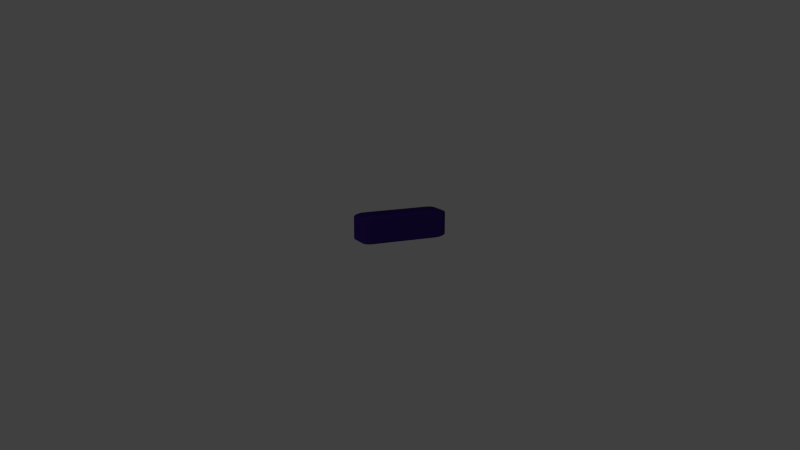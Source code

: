 # Source: battery.blend  (saved by Blender 2.76.0; exported with 4.5.12 LTS)
import bpy
from mathutils import Matrix  # noqa: F401  (used for matrix-valued properties, if any)

bpy.ops.wm.read_factory_settings(use_empty=True)
scene = bpy.context.scene
scene.name = 'Scene'

# ---- collections
col_collection_1 = bpy.data.collections.new('Collection 1'); scene.collection.children.link(col_collection_1)

# ---- materials (node trees are filled in below, after node groups)
mat_material_003 = bpy.data.materials.new('Material.003')
mat_material_003.alpha_threshold = 0.0
mat_material_003.use_transparent_shadow = False
mat_material_003.preview_render_type = 'FLAT'
mat_material_003.diffuse_color = (0.031, 0.012, 0.133, 1.0)
mat_material_003.specular_color = (0.01445, 0.003339, 0.3757)
mat_material_003.roughness = 0.5
mat_material = bpy.data.materials.new('Material')
mat_material.alpha_threshold = 0.0
mat_material.use_transparent_shadow = False
mat_material.diffuse_color = (0.0311, 0.01168, 0.1329, 1.0)
mat_material.specular_color = (0.02167, 0.0, 0.2738)
mat_material.roughness = 0.5
mat_material.specular_intensity = 1.0
mat_material.line_color = (0.0, 0.0, 0.0, 1.0)

# ---- material node trees

# ---- world
world_world = bpy.data.worlds.new('World'); scene.world = world_world
world_world.color = (0.05088, 0.05088, 0.05088)
world_world.use_sun_shadow = False
world_world.sun_shadow_jitter_overblur = 0.0
world_world.cycles.sampling_method = 'MANUAL'
world_world.cycles.sample_map_resolution = 256

# ---- cameras
cam_camera = bpy.data.cameras.new('Camera')
cam_camera.clip_end = 100.0
cam_camera.lens = 35.0
cam_camera.sensor_width = 32.0
cam_camera.sensor_height = 18.0
cam_camera.ortho_scale = 7.314
cam_camera.dof.focus_distance = 0.0
cam_camera.dof.aperture_fstop = 128.0

# ---- lights
light_lamp = bpy.data.lights.new('Lamp', 'POINT')
light_lamp.transmission_factor = 0.0
light_lamp.cutoff_distance = 30.0
light_lamp.energy = 100.0
light_lamp.shadow_buffer_clip_start = 1.001
light_lamp.shadow_soft_size = 0.1
light_lamp.shadow_maximum_resolution = 0.006
light_lamp.use_absolute_resolution = True
light_lamp.cycles.use_multiple_importance_sampling = False

# ---- meshes
me_cube_002 = bpy.data.meshes.new('Cube.002')
me_cube_002.from_pydata([(0.05775, -0.02, -0.018), (-0.05775, -0.02, -0.018), (0.05775, -0.02, 0.018), (-0.05775, -0.02, 0.018)], [], [(0, 2, 3, 1)])
me_cube_002.materials.append(mat_material_003)
me_cube_002.use_remesh_preserve_volume = False
me_cube_002.use_remesh_preserve_attributes = False
me_cube_002.use_mirror_vertex_groups = False
me_cube_002.update()
me_cube = bpy.data.meshes.new('Cube')
me_cube.from_pydata([(0.05775, -0.02, -0.018), (0.06076, -0.01994, -0.018), (0.0637, -0.01976, -0.018), (0.06649, -0.01945, -0.018), (0.06906, -0.01905, -0.018), (-0.05775, -0.02, -0.018), (-0.06076, -0.01994, -0.018), (-0.0637, -0.01976, -0.018), (-0.06649, -0.01945, -0.018), (0.05775, -0.02, 0.018), (0.06076, -0.01994, 0.018), (0.0637, -0.01976, 0.018), (0.06649, -0.01945, 0.018), (0.06906, -0.01905, 0.018), (-0.05775, -0.02, 0.018), (-0.06076, -0.01994, 0.018), (-0.0637, -0.01976, 0.018), (-0.06649, -0.01945, 0.018), (0.077, 0.015, -0.018), (0.05775, 0.015, -0.024), (0.05775, 0.02, -0.018), (0.07676, 0.015, -0.01894), (0.07606, 0.015, -0.01985), (0.0749, 0.015, -0.02072), (0.07332, 0.015, -0.02153), (0.07136, 0.015, -0.02224), (0.07676, 0.01578, -0.018), (0.0765, 0.0158, -0.01897), (0.07574, 0.0158, -0.01991), (0.07455, 0.0158, -0.02077), (0.07302, 0.0158, -0.02153), (0.0712, 0.01579, -0.02219), (0.07606, 0.01655, -0.018), (0.07574, 0.01658, -0.01897), (0.07494, 0.01659, -0.01991), (0.07379, 0.01656, -0.02074), (0.07237, 0.01654, -0.02144), (0.07072, 0.01652, -0.02204), (0.0749, 0.01727, -0.018), (0.07455, 0.0173, -0.01897), (0.07378, 0.01728, -0.01988), (0.07273, 0.01722, -0.02067), (0.0715, 0.01716, -0.02131), (0.07008, 0.01712, -0.02184), (0.07332, 0.01794, -0.018), (0.07301, 0.01794, -0.01896), (0.07235, 0.01787, -0.01985), (0.0715, 0.01776, -0.02059), (0.07052, 0.01764, -0.02117), (0.06941, 0.01758, -0.02163), (0.06886, 0.01789, -0.02146), (0.05775, 0.01578, -0.02393), (0.05775, 0.01655, -0.02371), (0.05775, 0.01727, -0.02335), (0.05775, 0.01794, -0.02285), (0.05775, 0.01854, -0.02224), (0.06076, 0.015, -0.02393), (0.06082, 0.01581, -0.02384), (0.06084, 0.01659, -0.02361), (0.06084, 0.0173, -0.02324), (0.06082, 0.01794, -0.02276), (0.06081, 0.01849, -0.02219), (0.0637, 0.015, -0.02371), (0.06385, 0.01581, -0.02361), (0.06385, 0.01659, -0.02336), (0.06376, 0.01728, -0.023), (0.06366, 0.01787, -0.02256), (0.06361, 0.01837, -0.02204), (0.06649, 0.015, -0.02335), (0.06662, 0.01581, -0.02324), (0.06653, 0.01657, -0.023), (0.06629, 0.01722, -0.02267), (0.06605, 0.01776, -0.02229), (0.06592, 0.0182, -0.02184), (0.06906, 0.015, -0.02285), (0.06907, 0.0158, -0.02276), (0.0688, 0.01654, -0.02255), (0.06836, 0.01716, -0.02228), (0.06793, 0.01764, -0.02198), (0.06769, 0.01803, -0.02163), (0.06076, 0.01994, -0.018), (0.0637, 0.01976, -0.018), (0.06649, 0.01945, -0.018), (0.06906, 0.01905, -0.018), (0.07136, 0.01854, -0.018), (0.05775, 0.01994, -0.01894), (0.06085, 0.01987, -0.01896), (0.06387, 0.01967, -0.01896), (0.06662, 0.01936, -0.01896), (0.06906, 0.01897, -0.01896), (0.07118, 0.01849, -0.01895), (0.05775, 0.01976, -0.01985), (0.06088, 0.01967, -0.0199), (0.06389, 0.01947, -0.0199), (0.06654, 0.01917, -0.01987), (0.06879, 0.0188, -0.01984), (0.07071, 0.01837, -0.01983), (0.05775, 0.01945, -0.02072), (0.06086, 0.01936, -0.02077), (0.06379, 0.01916, -0.02074), (0.0663, 0.01889, -0.02066), (0.06836, 0.01857, -0.02059), (0.07007, 0.0182, -0.02055), (0.05775, 0.01905, -0.02153), (0.06083, 0.01896, -0.02153), (0.06368, 0.01879, -0.02145), (0.06605, 0.01857, -0.02131), (0.06793, 0.01832, -0.02117), (0.06941, 0.01803, -0.0211), (0.077, -0.015, -0.018), (0.05775, -0.02, -0.018), (0.05775, -0.015, -0.024), (0.07676, -0.01578, -0.018), (0.07606, -0.01655, -0.018), (0.0749, -0.01727, -0.018), (0.07332, -0.01794, -0.018), (0.07136, -0.01854, -0.018), (0.07676, -0.015, -0.01894), (0.0765, -0.01581, -0.01896), (0.07574, -0.01659, -0.01896), (0.07455, -0.0173, -0.01896), (0.07302, -0.01794, -0.01896), (0.0712, -0.01849, -0.01895), (0.07606, -0.015, -0.01985), (0.07574, -0.01581, -0.0199), (0.07494, -0.01659, -0.0199), (0.07379, -0.01728, -0.01987), (0.07237, -0.01787, -0.01984), (0.07072, -0.01837, -0.01983), (0.0749, -0.015, -0.02072), (0.07455, -0.01581, -0.02077), (0.07378, -0.01657, -0.02074), (0.07273, -0.01722, -0.02066), (0.0715, -0.01776, -0.02059), (0.07008, -0.0182, -0.02055), (0.07332, -0.015, -0.02153), (0.07301, -0.0158, -0.02153), (0.07235, -0.01654, -0.02145), (0.0715, -0.01716, -0.02131), (0.07052, -0.01764, -0.02117), (0.06941, -0.01803, -0.0211), (0.06886, -0.01789, -0.02146), (0.05775, -0.01994, -0.01894), (0.05775, -0.01976, -0.01985), (0.05775, -0.01945, -0.02072), (0.05775, -0.01905, -0.02153), (0.05775, -0.01854, -0.02224), (0.06076, -0.01994, -0.018), (0.06082, -0.01987, -0.01897), (0.06084, -0.01967, -0.01991), (0.06084, -0.01936, -0.02077), (0.06082, -0.01897, -0.02153), (0.06081, -0.01849, -0.02219), (0.0637, -0.01976, -0.018), (0.06385, -0.01967, -0.01897), (0.06385, -0.01947, -0.01991), (0.06376, -0.01917, -0.02074), (0.06366, -0.0188, -0.02144), (0.06361, -0.01837, -0.02204), (0.06649, -0.01945, -0.018), (0.06662, -0.01936, -0.01897), (0.06653, -0.01916, -0.01988), (0.06629, -0.01889, -0.02067), (0.06605, -0.01857, -0.02131), (0.06592, -0.0182, -0.02184), (0.06906, -0.01905, -0.018), (0.06907, -0.01896, -0.01896), (0.0688, -0.01879, -0.01985), (0.06836, -0.01857, -0.02059), (0.06793, -0.01832, -0.02117), (0.06769, -0.01803, -0.02163), (0.06076, -0.015, -0.02393), (0.0637, -0.015, -0.02371), (0.06649, -0.015, -0.02335), (0.06906, -0.015, -0.02285), (0.07136, -0.015, -0.02224), (0.05775, -0.01578, -0.02393), (0.06085, -0.0158, -0.02384), (0.06387, -0.0158, -0.02361), (0.06662, -0.0158, -0.02324), (0.06906, -0.0158, -0.02276), (0.07118, -0.01579, -0.02219), (0.05775, -0.01655, -0.02371), (0.06088, -0.01658, -0.02361), (0.06389, -0.01659, -0.02336), (0.06654, -0.01656, -0.023), (0.06879, -0.01654, -0.02256), (0.07071, -0.01652, -0.02204), (0.05775, -0.01727, -0.02335), (0.06086, -0.0173, -0.02324), (0.06379, -0.01728, -0.023), (0.0663, -0.01722, -0.02267), (0.06836, -0.01716, -0.02229), (0.07007, -0.01712, -0.02184), (0.05775, -0.01794, -0.02285), (0.06083, -0.01794, -0.02276), (0.06368, -0.01787, -0.02255), (0.06605, -0.01776, -0.02228), (0.06793, -0.01764, -0.02198), (0.06941, -0.01758, -0.02163), (-0.05775, -0.02, -0.018), (-0.077, -0.015, -0.018), (-0.05775, -0.015, -0.024), (-0.06076, -0.01994, -0.018), (-0.0637, -0.01976, -0.018), (-0.06649, -0.01945, -0.018), (-0.06906, -0.01905, -0.018), (-0.07136, -0.01854, -0.018), (-0.05775, -0.01994, -0.01894), (-0.06085, -0.01987, -0.01896), (-0.06387, -0.01967, -0.01896), (-0.06662, -0.01936, -0.01896), (-0.06906, -0.01897, -0.01896), (-0.07118, -0.01849, -0.01895), (-0.05775, -0.01976, -0.01985), (-0.06088, -0.01967, -0.0199), (-0.06389, -0.01947, -0.0199), (-0.06654, -0.01917, -0.01987), (-0.06879, -0.0188, -0.01984), (-0.07071, -0.01837, -0.01983), (-0.05775, -0.01945, -0.02072), (-0.06086, -0.01936, -0.02077), (-0.06379, -0.01916, -0.02074), (-0.0663, -0.01889, -0.02066), (-0.06836, -0.01857, -0.02059), (-0.07007, -0.0182, -0.02055), (-0.05775, -0.01905, -0.02153), (-0.06083, -0.01896, -0.02153), (-0.06368, -0.01879, -0.02145), (-0.06605, -0.01857, -0.02131), (-0.06793, -0.01832, -0.02117), (-0.06941, -0.01803, -0.0211), (-0.06886, -0.01789, -0.02146), (-0.07676, -0.015, -0.01894), (-0.07606, -0.015, -0.01985), (-0.0749, -0.015, -0.02072), (-0.07332, -0.015, -0.02153), (-0.07136, -0.015, -0.02224), (-0.07676, -0.01578, -0.018), (-0.0765, -0.0158, -0.01897), (-0.07574, -0.0158, -0.01991), (-0.07455, -0.0158, -0.02077), (-0.07302, -0.0158, -0.02153), (-0.0712, -0.01579, -0.02219), (-0.07606, -0.01655, -0.018), (-0.07574, -0.01658, -0.01897), (-0.07494, -0.01659, -0.01991), (-0.07379, -0.01656, -0.02074), (-0.07237, -0.01654, -0.02144), (-0.07072, -0.01652, -0.02204), (-0.0749, -0.01727, -0.018), (-0.07455, -0.0173, -0.01897), (-0.07378, -0.01728, -0.01988), (-0.07273, -0.01722, -0.02067), (-0.0715, -0.01716, -0.02131), (-0.07008, -0.01712, -0.02184), (-0.07332, -0.01794, -0.018), (-0.07301, -0.01794, -0.01896), (-0.07235, -0.01787, -0.01985), (-0.0715, -0.01776, -0.02059), (-0.07052, -0.01764, -0.02117), (-0.06941, -0.01758, -0.02163), (-0.05775, -0.01578, -0.02393), (-0.05775, -0.01655, -0.02371), (-0.05775, -0.01727, -0.02335), (-0.05775, -0.01794, -0.02285), (-0.05775, -0.01854, -0.02224), (-0.06076, -0.015, -0.02393), (-0.06082, -0.01581, -0.02384), (-0.06084, -0.01659, -0.02361), (-0.06084, -0.0173, -0.02324), (-0.06082, -0.01794, -0.02276), (-0.06081, -0.01849, -0.02219), (-0.0637, -0.015, -0.02371), (-0.06385, -0.01581, -0.02361), (-0.06385, -0.01659, -0.02336), (-0.06376, -0.01728, -0.023), (-0.06366, -0.01787, -0.02256), (-0.06361, -0.01837, -0.02204), (-0.06649, -0.015, -0.02335), (-0.06662, -0.01581, -0.02324), (-0.06653, -0.01657, -0.023), (-0.06629, -0.01722, -0.02267), (-0.06605, -0.01776, -0.02229), (-0.06592, -0.0182, -0.02184), (-0.06906, -0.015, -0.02285), (-0.06907, -0.0158, -0.02276), (-0.0688, -0.01654, -0.02255), (-0.06836, -0.01716, -0.02228), (-0.06793, -0.01764, -0.02198), (-0.06769, -0.01803, -0.02163), (-0.05775, 0.02, -0.018), (-0.05775, 0.015, -0.024), (-0.077, 0.015, -0.018), (-0.05775, 0.01994, -0.01894), (-0.05775, 0.01976, -0.01985), (-0.05775, 0.01945, -0.02072), (-0.05775, 0.01905, -0.02153), (-0.05775, 0.01854, -0.02224), (-0.06076, 0.01994, -0.018), (-0.06082, 0.01987, -0.01897), (-0.06084, 0.01967, -0.01991), (-0.06084, 0.01936, -0.02077), (-0.06082, 0.01897, -0.02153), (-0.06081, 0.01849, -0.02219), (-0.0637, 0.01976, -0.018), (-0.06385, 0.01967, -0.01897), (-0.06385, 0.01947, -0.01991), (-0.06376, 0.01917, -0.02074), (-0.06366, 0.0188, -0.02144), (-0.06361, 0.01837, -0.02204), (-0.06649, 0.01945, -0.018), (-0.06662, 0.01936, -0.01897), (-0.06653, 0.01916, -0.01988), (-0.06629, 0.01889, -0.02067), (-0.06605, 0.01857, -0.02131), (-0.06592, 0.0182, -0.02184), (-0.06906, 0.01905, -0.018), (-0.06907, 0.01896, -0.01896), (-0.0688, 0.01879, -0.01985), (-0.06836, 0.01857, -0.02059), (-0.06793, 0.01832, -0.02117), (-0.06769, 0.01803, -0.02163), (-0.06886, 0.01789, -0.02146), (-0.06076, 0.015, -0.02393), (-0.0637, 0.015, -0.02371), (-0.06649, 0.015, -0.02335), (-0.06906, 0.015, -0.02285), (-0.07136, 0.015, -0.02224), (-0.05775, 0.01578, -0.02393), (-0.06085, 0.0158, -0.02384), (-0.06387, 0.0158, -0.02361), (-0.06662, 0.0158, -0.02324), (-0.06906, 0.0158, -0.02276), (-0.07118, 0.01579, -0.02219), (-0.05775, 0.01655, -0.02371), (-0.06088, 0.01658, -0.02361), (-0.06389, 0.01659, -0.02336), (-0.06654, 0.01656, -0.023), (-0.06879, 0.01654, -0.02256), (-0.07071, 0.01652, -0.02204), (-0.05775, 0.01727, -0.02335), (-0.06086, 0.0173, -0.02324), (-0.06379, 0.01728, -0.023), (-0.0663, 0.01722, -0.02267), (-0.06836, 0.01716, -0.02229), (-0.07007, 0.01712, -0.02184), (-0.05775, 0.01794, -0.02285), (-0.06083, 0.01794, -0.02276), (-0.06368, 0.01787, -0.02255), (-0.06605, 0.01776, -0.02228), (-0.06793, 0.01764, -0.02198), (-0.06941, 0.01758, -0.02163), (-0.07676, 0.01578, -0.018), (-0.07606, 0.01655, -0.018), (-0.0749, 0.01727, -0.018), (-0.07332, 0.01794, -0.018), (-0.07136, 0.01854, -0.018), (-0.07676, 0.015, -0.01894), (-0.0765, 0.01581, -0.01896), (-0.07574, 0.01659, -0.01896), (-0.07455, 0.0173, -0.01896), (-0.07302, 0.01794, -0.01896), (-0.0712, 0.01849, -0.01895), (-0.07606, 0.015, -0.01985), (-0.07574, 0.01581, -0.0199), (-0.07494, 0.01659, -0.0199), (-0.07379, 0.01728, -0.01987), (-0.07237, 0.01787, -0.01984), (-0.07072, 0.01837, -0.01983), (-0.0749, 0.015, -0.02072), (-0.07455, 0.01581, -0.02077), (-0.07378, 0.01657, -0.02074), (-0.07273, 0.01722, -0.02066), (-0.0715, 0.01776, -0.02059), (-0.07008, 0.0182, -0.02055), (-0.07332, 0.015, -0.02153), (-0.07301, 0.0158, -0.02153), (-0.07235, 0.01654, -0.02145), (-0.0715, 0.01716, -0.02131), (-0.07052, 0.01764, -0.02117), (-0.06941, 0.01803, -0.0211), (0.05775, 0.02, 0.018), (0.05775, 0.015, 0.024), (0.077, 0.015, 0.018), (0.05775, 0.01994, 0.01894), (0.05775, 0.01976, 0.01985), (0.05775, 0.01945, 0.02072), (0.05775, 0.01905, 0.02153), (0.05775, 0.01854, 0.02224), (0.06076, 0.01994, 0.018), (0.06082, 0.01987, 0.01897), (0.06084, 0.01967, 0.01991), (0.06084, 0.01936, 0.02077), (0.06082, 0.01897, 0.02153), (0.06081, 0.01849, 0.02219), (0.0637, 0.01976, 0.018), (0.06385, 0.01967, 0.01897), (0.06385, 0.01947, 0.01991), (0.06376, 0.01917, 0.02074), (0.06366, 0.0188, 0.02144), (0.06361, 0.01837, 0.02204), (0.06649, 0.01945, 0.018), (0.06662, 0.01936, 0.01897), (0.06653, 0.01916, 0.01988), (0.06629, 0.01889, 0.02067), (0.06605, 0.01857, 0.02131), (0.06592, 0.0182, 0.02184), (0.06906, 0.01905, 0.018), (0.06907, 0.01896, 0.01896), (0.0688, 0.01879, 0.01985), (0.06837, 0.01857, 0.02059), (0.06793, 0.01832, 0.02117), (0.06769, 0.01803, 0.02163), (0.06886, 0.01789, 0.02146), (0.06076, 0.015, 0.02393), (0.0637, 0.015, 0.02371), (0.06649, 0.015, 0.02335), (0.06906, 0.015, 0.02285), (0.07136, 0.015, 0.02224), (0.05775, 0.01578, 0.02393), (0.06085, 0.0158, 0.02384), (0.06387, 0.0158, 0.02361), (0.06662, 0.0158, 0.02324), (0.06906, 0.0158, 0.02276), (0.07118, 0.01579, 0.02219), (0.05775, 0.01654, 0.02371), (0.06088, 0.01658, 0.02361), (0.06389, 0.01659, 0.02336), (0.06654, 0.01656, 0.023), (0.06879, 0.01654, 0.02256), (0.07071, 0.01652, 0.02204), (0.05775, 0.01727, 0.02335), (0.06086, 0.0173, 0.02324), (0.06379, 0.01728, 0.023), (0.0663, 0.01722, 0.02267), (0.06836, 0.01716, 0.02229), (0.07007, 0.01712, 0.02184), (0.05775, 0.01794, 0.02285), (0.06083, 0.01794, 0.02276), (0.06368, 0.01787, 0.02255), (0.06605, 0.01776, 0.02228), (0.06793, 0.01764, 0.02198), (0.06941, 0.01758, 0.02163), (0.07676, 0.01578, 0.018), (0.07606, 0.01654, 0.018), (0.0749, 0.01727, 0.018), (0.07332, 0.01794, 0.018), (0.07136, 0.01854, 0.018), (0.07676, 0.015, 0.01894), (0.0765, 0.01581, 0.01896), (0.07574, 0.01659, 0.01896), (0.07455, 0.0173, 0.01896), (0.07302, 0.01794, 0.01896), (0.0712, 0.01849, 0.01895), (0.07606, 0.015, 0.01985), (0.07574, 0.01581, 0.0199), (0.07494, 0.01659, 0.0199), (0.07379, 0.01728, 0.01987), (0.07237, 0.01787, 0.01984), (0.07072, 0.01837, 0.01983), (0.0749, 0.015, 0.02072), (0.07455, 0.01581, 0.02077), (0.07378, 0.01657, 0.02074), (0.07273, 0.01722, 0.02066), (0.0715, 0.01776, 0.02059), (0.07008, 0.0182, 0.02055), (0.07332, 0.015, 0.02153), (0.07301, 0.0158, 0.02153), (0.07235, 0.01654, 0.02145), (0.0715, 0.01716, 0.02131), (0.07052, 0.01764, 0.02117), (0.06941, 0.01803, 0.0211), (0.05775, -0.02, 0.018), (0.077, -0.015, 0.018), (0.05775, -0.015, 0.024), (0.06076, -0.01994, 0.018), (0.0637, -0.01976, 0.018), (0.06649, -0.01945, 0.018), (0.06906, -0.01905, 0.018), (0.07136, -0.01854, 0.018), (0.05775, -0.01994, 0.01894), (0.06085, -0.01987, 0.01896), (0.06387, -0.01967, 0.01896), (0.06662, -0.01936, 0.01896), (0.06906, -0.01897, 0.01896), (0.07118, -0.01849, 0.01895), (0.05775, -0.01976, 0.01985), (0.06088, -0.01967, 0.0199), (0.06389, -0.01947, 0.0199), (0.06654, -0.01917, 0.01987), (0.06879, -0.0188, 0.01984), (0.07071, -0.01837, 0.01983), (0.05775, -0.01945, 0.02072), (0.06086, -0.01936, 0.02077), (0.06379, -0.01916, 0.02074), (0.0663, -0.01889, 0.02066), (0.06836, -0.01857, 0.02059), (0.07007, -0.0182, 0.02055), (0.05775, -0.01905, 0.02153), (0.06083, -0.01896, 0.02153), (0.06368, -0.01879, 0.02145), (0.06605, -0.01857, 0.02131), (0.06793, -0.01832, 0.02117), (0.06941, -0.01803, 0.0211), (0.06886, -0.01789, 0.02146), (0.07676, -0.015, 0.01894), (0.07606, -0.015, 0.01985), (0.0749, -0.015, 0.02072), (0.07332, -0.015, 0.02153), (0.07136, -0.015, 0.02224), (0.07676, -0.01578, 0.018), (0.0765, -0.0158, 0.01897), (0.07574, -0.0158, 0.01991), (0.07455, -0.0158, 0.02077), (0.07302, -0.0158, 0.02153), (0.0712, -0.01579, 0.02219), (0.07606, -0.01655, 0.018), (0.07574, -0.01658, 0.01897), (0.07494, -0.01659, 0.01991), (0.07379, -0.01656, 0.02074), (0.07237, -0.01654, 0.02144), (0.07072, -0.01652, 0.02204), (0.0749, -0.01727, 0.018), (0.07455, -0.0173, 0.01897), (0.07378, -0.01728, 0.01988), (0.07273, -0.01722, 0.02067), (0.0715, -0.01716, 0.02131), (0.07008, -0.01712, 0.02184), (0.07332, -0.01794, 0.018), (0.07301, -0.01794, 0.01896), (0.07235, -0.01787, 0.01985), (0.0715, -0.01776, 0.02059), (0.07052, -0.01764, 0.02117), (0.06941, -0.01758, 0.02163), (0.05775, -0.01578, 0.02393), (0.05775, -0.01655, 0.02371), (0.05775, -0.01727, 0.02335), (0.05775, -0.01794, 0.02285), (0.05775, -0.01854, 0.02224), (0.06076, -0.015, 0.02393), (0.06082, -0.01581, 0.02384), (0.06084, -0.01659, 0.02361), (0.06084, -0.0173, 0.02324), (0.06082, -0.01794, 0.02276), (0.06081, -0.01849, 0.02219), (0.0637, -0.015, 0.02371), (0.06385, -0.01581, 0.02361), (0.06385, -0.01659, 0.02336), (0.06376, -0.01728, 0.023), (0.06366, -0.01787, 0.02256), (0.06361, -0.01837, 0.02204), (0.06649, -0.015, 0.02335), (0.06662, -0.01581, 0.02324), (0.06653, -0.01657, 0.023), (0.06629, -0.01722, 0.02267), (0.06605, -0.01776, 0.02229), (0.06592, -0.0182, 0.02184), (0.06906, -0.015, 0.02285), (0.06907, -0.0158, 0.02276), (0.0688, -0.01654, 0.02255), (0.06836, -0.01716, 0.02228), (0.06793, -0.01764, 0.02198), (0.06769, -0.01803, 0.02163), (-0.077, -0.015, 0.018), (-0.05775, -0.02, 0.018), (-0.05775, -0.015, 0.024), (-0.07676, -0.01578, 0.018), (-0.07606, -0.01654, 0.018), (-0.0749, -0.01727, 0.018), (-0.07332, -0.01794, 0.018), (-0.07136, -0.01854, 0.018), (-0.07676, -0.015, 0.01894), (-0.0765, -0.01581, 0.01896), (-0.07574, -0.01659, 0.01896), (-0.07455, -0.0173, 0.01896), (-0.07302, -0.01794, 0.01896), (-0.0712, -0.01849, 0.01895), (-0.07606, -0.015, 0.01985), (-0.07574, -0.01581, 0.0199), (-0.07494, -0.01659, 0.0199), (-0.07379, -0.01728, 0.01987), (-0.07237, -0.01787, 0.01984), (-0.07072, -0.01837, 0.01983), (-0.0749, -0.015, 0.02072), (-0.07455, -0.01581, 0.02077), (-0.07378, -0.01657, 0.02074), (-0.07273, -0.01722, 0.02066), (-0.0715, -0.01776, 0.02059), (-0.07008, -0.0182, 0.02055), (-0.07332, -0.015, 0.02153), (-0.07301, -0.0158, 0.02153), (-0.07235, -0.01654, 0.02145), (-0.0715, -0.01716, 0.02131), (-0.07052, -0.01764, 0.02117), (-0.06941, -0.01803, 0.0211), (-0.06886, -0.01789, 0.02146), (-0.05775, -0.01994, 0.01894), (-0.05775, -0.01976, 0.01985), (-0.05775, -0.01945, 0.02072), (-0.05775, -0.01905, 0.02153), (-0.05775, -0.01854, 0.02224), (-0.06076, -0.01994, 0.018), (-0.06082, -0.01987, 0.01897), (-0.06084, -0.01967, 0.01991), (-0.06084, -0.01936, 0.02077), (-0.06082, -0.01897, 0.02153), (-0.06081, -0.01849, 0.02219), (-0.0637, -0.01976, 0.018), (-0.06385, -0.01967, 0.01897), (-0.06385, -0.01947, 0.01991), (-0.06376, -0.01917, 0.02074), (-0.06366, -0.0188, 0.02144), (-0.06361, -0.01837, 0.02204), (-0.06649, -0.01945, 0.018), (-0.06662, -0.01936, 0.01897), (-0.06653, -0.01916, 0.01988), (-0.06629, -0.01889, 0.02067), (-0.06605, -0.01857, 0.02131), (-0.06592, -0.0182, 0.02184), (-0.06906, -0.01905, 0.018), (-0.06907, -0.01896, 0.01896), (-0.0688, -0.01879, 0.01985), (-0.06837, -0.01857, 0.02059), (-0.06793, -0.01832, 0.02117), (-0.06769, -0.01803, 0.02163), (-0.06076, -0.015, 0.02393), (-0.0637, -0.015, 0.02371), (-0.06649, -0.015, 0.02335), (-0.06906, -0.015, 0.02285), (-0.07136, -0.015, 0.02224), (-0.05775, -0.01578, 0.02393), (-0.06085, -0.0158, 0.02384), (-0.06387, -0.0158, 0.02361), (-0.06662, -0.0158, 0.02324), (-0.06906, -0.0158, 0.02276), (-0.07118, -0.01579, 0.02219), (-0.05775, -0.01655, 0.02371), (-0.06088, -0.01658, 0.02361), (-0.06389, -0.01659, 0.02336), (-0.06654, -0.01656, 0.023), (-0.06879, -0.01654, 0.02256), (-0.07071, -0.01652, 0.02204), (-0.05775, -0.01727, 0.02335), (-0.06086, -0.0173, 0.02324), (-0.06379, -0.01728, 0.023), (-0.0663, -0.01722, 0.02267), (-0.06836, -0.01716, 0.02229), (-0.07007, -0.01712, 0.02184), (-0.05775, -0.01794, 0.02285), (-0.06083, -0.01794, 0.02276), (-0.06368, -0.01787, 0.02255), (-0.06605, -0.01776, 0.02228), (-0.06793, -0.01764, 0.02198), (-0.06941, -0.01758, 0.02163), (-0.077, 0.015, 0.018), (-0.05775, 0.015, 0.024), (-0.05775, 0.02, 0.018), (-0.07676, 0.015, 0.01894), (-0.07606, 0.015, 0.01985), (-0.0749, 0.015, 0.02072), (-0.07332, 0.015, 0.02153), (-0.07136, 0.015, 0.02224), (-0.07676, 0.01578, 0.018), (-0.0765, 0.0158, 0.01897), (-0.07574, 0.0158, 0.01991), (-0.07455, 0.0158, 0.02077), (-0.07302, 0.0158, 0.02153), (-0.0712, 0.01579, 0.02219), (-0.07606, 0.01655, 0.018), (-0.07574, 0.01658, 0.01897), (-0.07494, 0.01659, 0.01991), (-0.07379, 0.01656, 0.02074), (-0.07237, 0.01654, 0.02144), (-0.07072, 0.01652, 0.02204), (-0.0749, 0.01727, 0.018), (-0.07455, 0.0173, 0.01897), (-0.07378, 0.01728, 0.01988), (-0.07273, 0.01722, 0.02067), (-0.0715, 0.01716, 0.02131), (-0.07008, 0.01712, 0.02184), (-0.07332, 0.01794, 0.018), (-0.07301, 0.01794, 0.01896), (-0.07235, 0.01787, 0.01985), (-0.0715, 0.01776, 0.02059), (-0.07052, 0.01764, 0.02117), (-0.06941, 0.01758, 0.02163), (-0.06886, 0.01789, 0.02146), (-0.05775, 0.01578, 0.02393), (-0.05775, 0.01655, 0.02371), (-0.05775, 0.01727, 0.02335), (-0.05775, 0.01794, 0.02285), (-0.05775, 0.01854, 0.02224), (-0.06076, 0.015, 0.02393), (-0.06082, 0.01581, 0.02384), (-0.06084, 0.01659, 0.02361), (-0.06084, 0.0173, 0.02324), (-0.06082, 0.01794, 0.02276), (-0.06081, 0.01849, 0.02219), (-0.0637, 0.015, 0.02371), (-0.06385, 0.01581, 0.02361), (-0.06385, 0.01659, 0.02336), (-0.06376, 0.01728, 0.023), (-0.06366, 0.01787, 0.02256), (-0.06361, 0.01837, 0.02204), (-0.06649, 0.015, 0.02335), (-0.06662, 0.01581, 0.02324), (-0.06653, 0.01657, 0.023), (-0.06629, 0.01722, 0.02267), (-0.06605, 0.01776, 0.02229), (-0.06592, 0.0182, 0.02184), (-0.06906, 0.015, 0.02285), (-0.06907, 0.0158, 0.02276), (-0.0688, 0.01654, 0.02255), (-0.06836, 0.01716, 0.02228), (-0.06793, 0.01764, 0.02198), (-0.06769, 0.01803, 0.02163), (-0.06076, 0.01994, 0.018), (-0.0637, 0.01976, 0.018), (-0.06649, 0.01945, 0.018), (-0.06906, 0.01905, 0.018), (-0.07136, 0.01854, 0.018), (-0.05775, 0.01994, 0.01894), (-0.06085, 0.01987, 0.01896), (-0.06387, 0.01967, 0.01896), (-0.06662, 0.01936, 0.01896), (-0.06906, 0.01897, 0.01896), (-0.07118, 0.01849, 0.01895), (-0.05775, 0.01976, 0.01985), (-0.06088, 0.01967, 0.0199), (-0.06389, 0.01947, 0.0199), (-0.06654, 0.01917, 0.01987), (-0.06879, 0.0188, 0.01984), (-0.07071, 0.01837, 0.01983), (-0.05775, 0.01945, 0.02072), (-0.06086, 0.01936, 0.02077), (-0.06379, 0.01916, 0.02074), (-0.0663, 0.01889, 0.02066), (-0.06836, 0.01857, 0.02059), (-0.07007, 0.0182, 0.02055), (-0.05775, 0.01905, 0.02153), (-0.06083, 0.01896, 0.02153), (-0.06368, 0.01879, 0.02145), (-0.06605, 0.01857, 0.02131), (-0.06793, 0.01832, 0.02117), (-0.06941, 0.01803, 0.0211)], [], [(15, 16, 17, 8, 7, 6, 5, 14), (11, 10, 9, 0, 1, 2, 3, 4, 13, 12), (103, 297, 296, 97), (566, 656, 693, 626), (382, 20, 291, 657), (584, 660, 659, 578), (655, 658, 664, 663), (673, 678, 672, 667), (659, 660, 666, 665), (667, 672, 666, 661), (117, 118, 124, 123), (511, 512, 518, 517), (512, 513, 519, 518), (247, 252, 246, 241), (248, 253, 247, 242), (667, 668, 674, 673), (569, 570, 576, 575), (518, 519, 525, 524), (35, 41, 40), (36, 42, 41), (36, 37, 43), (250, 251, 257, 256), (677, 678, 683, 682), (41, 47, 46), (41, 42, 48), (42, 43, 49), (529, 530, 486, 480), (121, 122, 128, 127), (46, 47, 102), (47, 48, 108), (48, 49, 50), (202, 262, 268, 267), (329, 330, 336, 335), (689, 690, 696, 695), (264, 265, 271, 270), (347, 348, 304, 298), (540, 541, 547, 546), (694, 695, 701, 700), (695, 696, 702, 701), (543, 544, 550, 549), (535, 536, 542, 541), (546, 547, 553, 552), (547, 548, 554, 553), (423, 424, 430, 429), (549, 550, 556, 555), (283, 277, 278, 284), (279, 280, 286, 285), (706, 707, 713, 712), (75, 76, 37, 31), (283, 290, 289, 282), (72, 73, 79), (711, 712, 668, 662), (712, 713, 674, 668), (714, 686, 680, 713), (715, 687, 686, 714), (290, 230, 232, 289), (657, 717, 723, 722), (203, 204, 210, 209), (204, 205, 211, 210), (205, 206, 212, 211), (317, 318, 363, 357), (722, 723, 729, 728), (209, 210, 216, 215), (59, 60, 66, 65), (725, 726, 732, 731), (485, 486, 492, 491), (214, 215, 221, 220), (488, 489, 495, 494), (489, 490, 496, 495), (217, 218, 224, 223), (95, 96, 102), (734, 735, 741, 740), (494, 495, 501, 500), (495, 496, 502, 501), (100, 101, 107), (224, 218, 225, 231), (226, 227, 272, 266), (227, 228, 278, 272), (211, 212, 218, 217), (229, 223, 230, 290), (412, 414, 472, 411), (564, 567, 573, 572), (236, 237, 243, 242), (354, 355, 361, 360), (446, 447, 453, 452), (447, 448, 454, 453), (449, 450, 456, 455), (359, 360, 366, 365), (360, 361, 367, 366), (582, 587, 581, 576), (453, 454, 460, 459), (455, 456, 462, 461), (366, 367, 372, 371), (126, 132, 131), (127, 133, 132), (127, 128, 134), (585, 586, 591, 590), (590, 591, 636, 630), (132, 138, 137), (132, 133, 139), (133, 134, 140), (233, 234, 240, 239), (377, 378, 340, 334), (137, 138, 193), (138, 139, 199), (139, 140, 141), (86, 87, 93, 92), (294, 295, 301, 300), (386, 387, 393, 392), (740, 741, 698, 692), (265, 266, 272, 271), (401, 440, 441, 407), (391, 392, 398, 397), (392, 393, 399, 398), (302, 303, 309, 308), (303, 304, 310, 309), (551, 501, 502, 557), (609, 610, 616, 615), (610, 611, 617, 616), (611, 612, 618, 617), (315, 309, 310, 316), (311, 312, 318, 317), (615, 616, 622, 621), (616, 617, 623, 622), (618, 625, 624, 617), (163, 164, 170), (556, 563, 562, 555), (409, 410, 460, 454), (411, 472, 466, 410), (321, 323, 381, 320), (625, 653, 596, 624), (393, 394, 400, 399), (626, 627, 633, 632), (416, 417, 423, 422), (556, 550, 551, 557), (285, 286, 243, 237), (631, 632, 638, 637), (421, 422, 428, 427), (221, 222, 228, 227), (403, 404, 410, 409), (635, 636, 642, 641), (335, 336, 342, 341), (330, 331, 337, 336), (548, 549, 555, 554), (338, 339, 345, 344), (186, 187, 193), (643, 644, 650, 649), (633, 634, 640, 639), (343, 344, 350, 349), (191, 192, 198), (647, 641, 648, 654), (599, 600, 606, 605), (650, 651, 613, 607), (613, 651, 652, 619), (163, 170, 169, 162), (653, 647, 654, 596), (20, 80, 86, 85), (476, 477, 483, 482), (718, 719, 725, 724), (719, 720, 726, 725), (720, 721, 727, 726), (481, 482, 488, 487), (723, 724, 730, 729), (724, 725, 731, 730), (88, 89, 95, 94), (89, 90, 96, 95), (487, 488, 494, 493), (729, 730, 736, 735), (730, 731, 737, 736), (234, 235, 241, 240), (218, 219, 225), (188, 189, 195, 194), (735, 736, 742, 741), (99, 100, 106, 105), (223, 224, 230), (497, 491, 498, 504), (91, 92, 98, 97), (63, 64, 70, 69), (67, 105, 106, 73), (326, 327, 333, 332), (107, 101, 108, 50), (18, 21, 27, 26), (506, 507, 513, 512), (22, 23, 29, 28), (515, 520, 514, 509), (509, 510, 516, 515), (26, 27, 33, 32), (27, 28, 34, 33), (520, 525, 519, 514), (521, 526, 520, 515), (515, 516, 522, 521), (669, 670, 676, 675), (670, 671, 677, 676), (247, 253, 252), (248, 254, 253), (248, 249, 255), (675, 676, 682, 681), (40, 41, 46, 45), (253, 259, 258), (253, 254, 260), (254, 255, 261), (44, 45, 90, 84), (530, 531, 492, 486), (258, 259, 225), (259, 260, 231), (260, 261, 232), (656, 688, 694, 693), (688, 689, 695, 694), (85, 86, 92, 91), (537, 538, 544, 543), (691, 692, 698, 697), (80, 81, 87, 86), (57, 58, 64, 63), (58, 59, 65, 64), (566, 626, 632, 631), (60, 61, 67, 66), (65, 66, 72, 71), (433, 434, 440, 439), (701, 702, 708, 707), (325, 326, 332, 331), (293, 353, 359, 358), (602, 603, 609, 608), (553, 554, 560, 559), (554, 555, 561, 560), (709, 716, 715, 708), (283, 284, 290), (558, 559, 516, 510), (559, 560, 522, 516), (561, 534, 528, 560), (562, 505, 534, 561), (716, 744, 687, 715), (565, 597, 603, 602), (385, 386, 392, 391), (598, 599, 605, 604), (144, 145, 151, 150), (388, 389, 395, 394), (390, 391, 397, 396), (697, 698, 704, 703), (604, 605, 611, 610), (605, 606, 612, 611), (394, 395, 401, 400), (396, 397, 403, 402), (542, 543, 549, 548), (155, 156, 162, 161), (399, 400, 406, 405), (693, 694, 700, 699), (614, 615, 621, 620), (93, 94, 100, 99), (640, 641, 647, 646), (406, 413, 412, 405), (315, 316, 322), (620, 621, 577, 571), (123, 124, 130, 129), (168, 140, 134, 167), (624, 596, 595, 623), (170, 198, 141, 169), (383, 415, 421, 420), (171, 172, 178, 177), (627, 628, 634, 633), (628, 629, 635, 634), (418, 419, 425, 424), (176, 177, 183, 182), (177, 178, 184, 183), (422, 423, 429, 428), (634, 635, 641, 640), (180, 181, 187, 186), (426, 427, 433, 432), (427, 428, 434, 433), (184, 185, 191, 190), (429, 430, 436, 435), (339, 340, 346), (432, 433, 439, 438), (189, 190, 196, 195), (434, 435, 441, 440), (344, 345, 351), (436, 430, 437, 443), (438, 439, 395, 389), (541, 542, 548, 547), (618, 612, 613, 619), (441, 435, 442, 413), (442, 436, 443, 414), (109, 112, 118, 117), (112, 113, 119, 118), (445, 446, 452, 451), (568, 569, 575, 574), (115, 116, 122, 121), (372, 373, 378, 377), (573, 574, 580, 579), (574, 575, 581, 580), (459, 464, 458, 453), (576, 577, 583, 582), (731, 732, 738, 737), (35, 40, 34, 29), (367, 373, 372), (368, 374, 373), (368, 369, 375), (462, 463, 468, 467), (463, 464, 469, 468), (373, 379, 378), (373, 374, 380), (374, 375, 381), (135, 136, 181, 175), (591, 592, 642, 636), (378, 379, 346), (379, 380, 352), (380, 381, 323), (291, 294, 300, 299), (603, 604, 610, 609), (52, 53, 59, 58), (296, 297, 303, 302), (600, 601, 607, 606), (147, 148, 154, 153), (300, 301, 307, 306), (473, 476, 482, 481), (150, 151, 157, 156), (475, 535, 541, 540), (153, 154, 160, 159), (306, 307, 313, 312), (307, 308, 314, 313), (156, 157, 163, 162), (163, 157, 158, 164), (206, 207, 213, 212), (160, 161, 167, 166), (161, 162, 168, 167), (502, 496, 503, 563), (406, 407, 413), (165, 166, 122, 116), (621, 622, 583, 577), (623, 595, 589, 622), (169, 141, 140, 168), (322, 351, 323, 321), (111, 171, 177, 176), (69, 70, 76, 75), (190, 191, 197, 196), (173, 174, 180, 179), (629, 630, 636, 635), (382, 385, 391, 390), (632, 633, 639, 638), (178, 179, 185, 184), (332, 333, 339, 338), (333, 334, 340, 339), (637, 638, 644, 643), (638, 639, 645, 644), (337, 338, 344, 343), (424, 425, 431, 430), (430, 431, 437), (182, 183, 189, 188), (644, 645, 651, 650), (645, 646, 652, 651), (435, 436, 442), (192, 186, 193, 199), (649, 650, 607, 601), (348, 349, 310, 304), (158, 196, 197, 164), (652, 646, 653, 625), (78, 50, 49, 77), (474, 506, 512, 511), (567, 568, 574, 573), (38, 39, 45, 44), (355, 356, 362, 361), (320, 381, 375, 319), (572, 573, 579, 578), (239, 240, 246, 245), (119, 120, 126, 125), (127, 132, 126, 121), (362, 363, 369, 368), (578, 579, 585, 584), (125, 126, 131, 130), (458, 464, 463), (459, 465, 464), (459, 460, 466), (198, 192, 199, 141), (586, 587, 592, 591), (464, 470, 469), (464, 465, 471), (465, 466, 472), (376, 377, 334, 328), (136, 137, 187, 181), (469, 470, 437), (470, 471, 443), (471, 472, 414), (200, 203, 209, 208), (717, 718, 724, 723), (639, 640, 646, 645), (159, 160, 166, 165), (83, 84, 90, 89), (597, 598, 604, 603), (195, 196, 158, 152), (87, 88, 94, 93), (81, 82, 88, 87), (726, 727, 733, 732), (728, 729, 735, 734), (301, 302, 308, 307), (216, 217, 223, 222), (94, 95, 101, 100), (491, 492, 498), (97, 98, 104, 103), (82, 83, 89, 88), (736, 737, 743, 742), (496, 497, 503), (738, 732, 739, 745), (103, 104, 61, 55), (741, 742, 704, 698), (704, 742, 743, 710), (743, 737, 744, 716), (744, 738, 745, 687), (201, 233, 239, 238), (658, 659, 665, 664), (404, 405, 411, 410), (252, 253, 258, 257), (661, 662, 668, 667), (345, 339, 346, 352), (664, 665, 671, 670), (672, 677, 671, 666), (503, 497, 504, 505), (245, 246, 252, 251), (244, 245, 251, 250), (451, 452, 458, 457), (520, 526, 525), (521, 527, 526), (521, 522, 528), (130, 131, 136, 135), (368, 373, 367, 362), (526, 532, 531), (526, 527, 533), (527, 528, 534), (681, 682, 727, 721), (45, 46, 96, 90), (531, 532, 498), (532, 533, 504), (533, 534, 505), (19, 51, 57, 56), (262, 263, 269, 268), (263, 264, 270, 269), (690, 691, 697, 696), (54, 55, 61, 60), (267, 268, 274, 273), (268, 269, 275, 274), (269, 270, 276, 275), (696, 697, 703, 702), (271, 272, 278, 277), (273, 274, 280, 279), (700, 701, 707, 706), (275, 276, 282, 281), (702, 703, 709, 708), (709, 703, 704, 710), (68, 69, 75, 74), (699, 700, 706, 705), (70, 71, 77, 76), (72, 79, 78, 71), (556, 557, 563), (74, 75, 31, 25), (413, 442, 414, 412), (444, 445, 451, 450), (30, 35, 29, 24), (580, 581, 586, 585), (384, 444, 450, 449), (353, 354, 360, 359), (113, 114, 120, 119), (114, 115, 121, 120), (356, 357, 363, 362), (358, 359, 365, 364), (450, 451, 457, 456), (212, 213, 219, 218), (468, 469, 431, 425), (364, 365, 371, 370), (457, 458, 463, 462), (581, 587, 586), (582, 588, 587), (582, 583, 589), (371, 372, 377, 376), (131, 132, 137, 136), (587, 593, 592), (587, 588, 594), (588, 589, 595), (467, 468, 425, 419), (30, 31, 37, 36), (592, 593, 648), (593, 594, 654), (594, 595, 596), (110, 142, 148, 147), (142, 143, 149, 148), (143, 144, 150, 149), (387, 388, 394, 393), (145, 146, 152, 151), (299, 300, 306, 305), (148, 149, 155, 154), (149, 150, 156, 155), (500, 501, 551, 545), (151, 152, 158, 157), (305, 306, 312, 311), (397, 398, 404, 403), (324, 325, 331, 330), (570, 571, 577, 576), (406, 400, 401, 407), (402, 403, 409, 408), (312, 313, 319, 318), (313, 314, 320, 319), (315, 322, 321, 314), (618, 619, 625), (408, 409, 454, 448), (318, 319, 369, 363), (101, 95, 102, 108), (517, 518, 524, 523), (79, 107, 50, 78), (292, 324, 330, 329), (415, 416, 422, 421), (172, 173, 179, 178), (417, 418, 424, 423), (174, 175, 181, 180), (420, 421, 427, 426), (154, 155, 161, 160), (331, 332, 338, 337), (179, 180, 186, 185), (707, 708, 714, 713), (295, 296, 302, 301), (183, 184, 190, 189), (428, 429, 435, 434), (185, 186, 192, 191), (641, 642, 648), (341, 342, 348, 347), (342, 343, 349, 348), (308, 309, 315, 314), (646, 647, 653), (77, 49, 43, 76), (194, 195, 152, 146), (439, 440, 401, 395), (310, 349, 350, 316), (197, 191, 198, 170), (351, 345, 352, 323), (327, 328, 334, 333), (21, 22, 28, 27), (507, 508, 514, 513), (242, 247, 241, 236), (24, 25, 31, 30), (238, 239, 245, 244), (682, 683, 733, 727), (118, 119, 125, 124), (36, 41, 35, 30), (242, 243, 249, 248), (32, 33, 39, 38), (33, 34, 40, 39), (672, 678, 677), (673, 679, 678), (673, 674, 680), (523, 524, 530, 529), (525, 526, 531, 530), (678, 684, 683), (678, 679, 685), (679, 680, 686), (663, 664, 670, 669), (257, 258, 219, 213), (683, 684, 739), (684, 685, 745), (685, 686, 687), (215, 216, 222, 221), (51, 52, 58, 57), (536, 537, 543, 542), (493, 494, 500, 499), (538, 539, 545, 544), (56, 57, 63, 62), (606, 607, 613, 612), (210, 211, 217, 216), (270, 271, 277, 276), (544, 545, 551, 550), (62, 63, 69, 68), (274, 275, 281, 280), (64, 65, 71, 70), (276, 277, 283, 282), (72, 66, 67, 73), (552, 553, 559, 558), (280, 281, 287, 286), (281, 282, 288, 287), (350, 344, 351, 322), (709, 710, 716), (705, 706, 712, 711), (286, 287, 249, 243), (288, 261, 255, 287), (289, 232, 261, 288), (563, 503, 505, 562), (336, 337, 343, 342), (608, 609, 615, 614), (477, 478, 484, 483), (478, 479, 485, 484), (479, 480, 486, 485), (208, 209, 215, 214), (482, 483, 489, 488), (483, 484, 490, 489), (484, 485, 491, 490), (166, 167, 128, 122), (53, 54, 60, 59), (92, 93, 99, 98), (398, 399, 405, 404), (490, 491, 497, 496), (732, 733, 739), (220, 221, 227, 226), (98, 99, 105, 104), (256, 257, 213, 207), (737, 738, 744), (222, 223, 229, 228), (499, 500, 545, 539), (104, 105, 67, 61), (278, 228, 229, 284), (106, 100, 107, 79), (230, 224, 231, 232), (55, 298, 297, 103), (279, 326, 325, 273), (188, 264, 263, 182), (205, 614, 620, 206), (21, 117, 123, 22), (299, 717, 657, 291), (68, 173, 172, 62), (51, 329, 335, 52), (626, 693, 699, 627), (387, 734, 740, 388), (578, 659, 658, 572), (182, 263, 262, 176), (432, 690, 689, 426), (389, 692, 691, 438), (144, 220, 226, 145), (388, 740, 692, 389), (18, 384, 474, 109), (114, 523, 529, 115), (385, 722, 728, 386), (176, 262, 202, 111), (356, 681, 721, 357), (53, 341, 347, 54), (82, 402, 408, 83), (207, 571, 570, 256), (311, 719, 718, 305), (285, 327, 326, 279), (83, 408, 448, 84), (146, 266, 265, 194), (535, 475, 566, 631), (74, 25, 175, 174), (80, 390, 396, 81), (85, 91, 295, 294), (206, 620, 571, 207), (145, 226, 266, 146), (23, 129, 135, 24), (417, 552, 558, 418), (499, 600, 599, 493), (383, 420, 688, 656), (142, 110, 200, 208), (353, 663, 669, 354), (535, 631, 637, 536), (18, 109, 117, 21), (237, 328, 327, 285), (461, 508, 507, 455), (467, 509, 508, 461), (235, 370, 376, 236), (236, 376, 328, 237), (572, 658, 655, 564), (416, 546, 552, 417), (256, 570, 569, 250), (116, 480, 479, 165), (84, 448, 447, 44), (481, 597, 565, 473), (357, 721, 720, 317), (97, 296, 295, 91), (20, 382, 390, 80), (355, 675, 681, 356), (539, 601, 600, 499), (305, 718, 717, 299), (52, 335, 341, 53), (62, 172, 171, 56), (142, 208, 214, 143), (354, 669, 675, 355), (267, 324, 292, 202), (415, 383, 475, 540), (112, 511, 517, 113), (85, 294, 291, 20), (385, 382, 657, 722), (536, 637, 643, 537), (628, 705, 711, 629), (38, 446, 445, 32), (24, 135, 175, 25), (115, 529, 480, 116), (44, 447, 446, 38), (273, 325, 324, 267), (19, 111, 202, 292), (317, 720, 719, 311), (426, 689, 688, 420), (19, 292, 329, 51), (250, 569, 568, 244), (415, 540, 546, 416), (113, 517, 523, 114), (233, 358, 364, 234), (22, 123, 129, 23), (244, 568, 567, 238), (238, 567, 564, 201), (297, 298, 304, 303), (493, 599, 598, 487), (201, 564, 655, 293), (537, 643, 649, 538), (538, 649, 601, 539), (438, 691, 690, 432), (629, 711, 662, 630), (590, 661, 660, 584), (418, 558, 510, 419), (109, 474, 511, 112), (201, 293, 358, 233), (54, 347, 298, 55), (449, 506, 474, 384), (487, 598, 597, 481), (383, 656, 566, 475), (32, 445, 444, 26), (56, 171, 111, 19), (455, 507, 506, 449), (194, 265, 264, 188), (627, 699, 705, 628), (386, 728, 734, 387), (630, 662, 661, 590), (26, 444, 384, 18), (81, 396, 402, 82), (143, 214, 220, 144), (234, 364, 370, 235), (419, 510, 509, 467), (293, 655, 663, 353), (23, 24, 29), (28, 29, 34), (42, 36, 43), (39, 40, 45), (47, 41, 48), (48, 42, 49), (96, 46, 102), (102, 47, 108), (108, 48, 50), (77, 71, 78), (37, 76, 43), (73, 106, 79), (120, 121, 126), (124, 125, 130), (133, 127, 134), (129, 130, 135), (138, 132, 139), (139, 133, 140), (187, 137, 193), (193, 138, 199), (199, 139, 141), (168, 162, 169), (128, 167, 134), (164, 197, 170), (284, 229, 290), (235, 236, 241), (240, 241, 246), (254, 248, 255), (251, 252, 257), (259, 253, 260), (260, 254, 261), (219, 258, 225), (225, 259, 231), (231, 260, 232), (288, 282, 289), (249, 287, 255), (320, 314, 321), (369, 319, 375), (316, 350, 322), (361, 362, 367), (365, 366, 371), (374, 368, 375), (370, 371, 376), (379, 373, 380), (380, 374, 381), (340, 378, 346), (346, 379, 352), (352, 380, 323), (411, 405, 412), (460, 410, 466), (407, 441, 413), (452, 453, 458), (456, 457, 462), (465, 459, 466), (461, 462, 467), (470, 464, 471), (471, 465, 472), (431, 469, 437), (437, 470, 443), (443, 471, 414), (557, 502, 563), (508, 509, 514), (513, 514, 519), (527, 521, 528), (524, 525, 530), (532, 526, 533), (533, 527, 534), (492, 531, 498), (498, 532, 504), (504, 533, 505), (561, 555, 562), (522, 560, 528), (575, 576, 581), (579, 580, 585), (588, 582, 589), (584, 585, 590), (593, 587, 594), (594, 588, 595), (642, 592, 648), (648, 593, 654), (654, 594, 596), (623, 617, 624), (583, 622, 589), (619, 652, 625), (660, 661, 666), (665, 666, 671), (679, 673, 680), (676, 677, 682), (684, 678, 685), (685, 679, 686), (733, 683, 739), (739, 684, 745), (745, 685, 687), (714, 708, 715), (674, 713, 680), (710, 743, 716), (74, 174, 173, 68)])
me_cube.materials.append(mat_material)
me_cube.materials.append(mat_material_003)
me_cube.use_remesh_preserve_volume = False
me_cube.use_remesh_preserve_attributes = False
me_cube.use_mirror_vertex_groups = False
me_cube.update()

# ---- objects
ob_cube_001 = bpy.data.objects.new('Cube.001', me_cube_002)
ob_cube = bpy.data.objects.new('Cube', me_cube)
ob_camera = bpy.data.objects.new('Camera', cam_camera)
ob_lamp = bpy.data.objects.new('Lamp', light_lamp)

# ---- transforms, parenting, visibility, modifiers, constraints
ob_cube_001.location = (0.0, 0.0, 0.0)
ob_cube_001.lock_rotations_4d = False
ob_cube_001.empty_display_type = 'ARROWS'
ob_cube_001.lineart.crease_threshold = 0.0
ob_cube.location = (0.0, 0.0, 0.0)
ob_cube.lock_rotations_4d = False
ob_cube.empty_display_type = 'ARROWS'
ob_cube.lineart.crease_threshold = 0.0
ob_camera.location = (-0.6119, -1.295, 0.3139)
ob_camera.rotation_euler = (1.109, 0.01082, 0.8149)
ob_camera.lock_rotations_4d = False
ob_camera.empty_display_type = 'ARROWS'
ob_camera.color = (0.0, 0.0, 0.0, 0.0)
ob_camera.display_type = 'WIRE'
ob_camera.lineart.crease_threshold = 0.0
_c = ob_camera.constraints.new('TRACK_TO'); _c.name = 'AutoTrack'
_c.target = ob_cube
ob_lamp.location = (-3.742, -2.97, 1.903)
ob_lamp.rotation_euler = (0.6503, 0.05522, 1.866)
ob_lamp.lock_rotations_4d = False
ob_lamp.empty_display_type = 'ARROWS'
ob_lamp.color = (0.0, 0.0, 0.0, 0.0)
ob_lamp.lineart.crease_threshold = 0.0

# ---- collection membership
col_collection_1.objects.link(ob_cube_001)
col_collection_1.objects.link(ob_cube)
col_collection_1.objects.link(ob_camera)
col_collection_1.objects.link(ob_lamp)

# ---- scene / render settings (as saved in the file)
scene.camera = ob_camera
scene.frame_start = 1; scene.frame_end = 250; scene.frame_set(38)
scene.render.engine = 'BLENDER_EEVEE_NEXT'
scene.render.resolution_percentage = 50
scene.render.dither_intensity = 0.0
scene.cycles.use_denoising = False
scene.cycles.samples = 10
scene.cycles.sampling_pattern = 'TABULATED_SOBOL'
scene.cycles.light_sampling_threshold = 0.0
scene.cycles.use_adaptive_sampling = False
scene.cycles.use_light_tree = False
scene.cycles.blur_glossy = 0.0
scene.cycles.pixel_filter_type = 'GAUSSIAN'
scene.cycles.sample_clamp_indirect = 0.0
scene.view_settings.view_transform = 'Standard'
bpy.context.view_layer.update()
